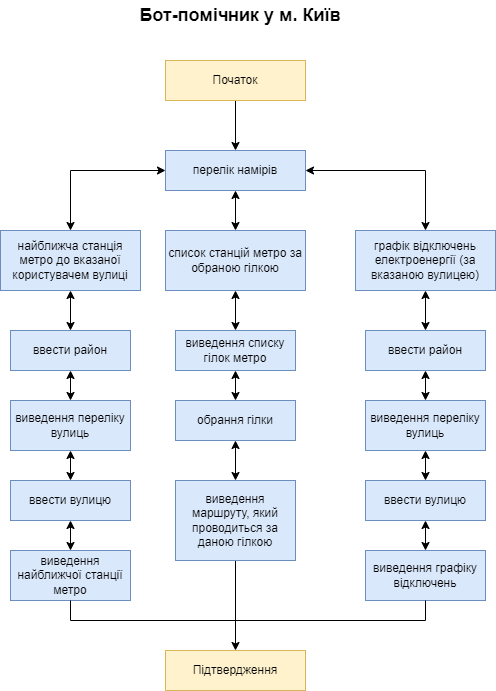

The diagram above was exported from draw.io. Its source (the exported page's mxGraphModel, read from the mxfile embedded in the PNG):
<mxGraphModel dx="889" dy="545" grid="1" gridSize="10" guides="1" tooltips="1" connect="1" arrows="1" fold="1" page="1" pageScale="1" pageWidth="850" pageHeight="1100" background="#ffffff" math="0" shadow="0">
  <root>
    <mxCell id="0" />
    <mxCell id="1" parent="0" />
    <mxCell id="Tq9DQA1zEiKn8g0ZEF6A-9" value="" style="edgeStyle=orthogonalEdgeStyle;rounded=0;orthogonalLoop=1;jettySize=auto;html=1;startArrow=classic;startFill=1;" edge="1" parent="1" source="Tq9DQA1zEiKn8g0ZEF6A-4" target="Tq9DQA1zEiKn8g0ZEF6A-8">
      <mxGeometry relative="1" as="geometry" />
    </mxCell>
    <mxCell id="Tq9DQA1zEiKn8g0ZEF6A-11" value="" style="edgeStyle=orthogonalEdgeStyle;rounded=0;orthogonalLoop=1;jettySize=auto;html=1;startArrow=classic;startFill=1;" edge="1" parent="1" source="Tq9DQA1zEiKn8g0ZEF6A-4" target="Tq9DQA1zEiKn8g0ZEF6A-10">
      <mxGeometry relative="1" as="geometry" />
    </mxCell>
    <mxCell id="Tq9DQA1zEiKn8g0ZEF6A-13" value="" style="edgeStyle=orthogonalEdgeStyle;rounded=0;orthogonalLoop=1;jettySize=auto;html=1;startArrow=classic;startFill=1;" edge="1" parent="1" source="Tq9DQA1zEiKn8g0ZEF6A-4" target="Tq9DQA1zEiKn8g0ZEF6A-12">
      <mxGeometry relative="1" as="geometry" />
    </mxCell>
    <mxCell id="Tq9DQA1zEiKn8g0ZEF6A-4" value="перелік намірів" style="rounded=0;whiteSpace=wrap;html=1;" vertex="1" parent="1">
      <mxGeometry x="255" y="220" width="140" height="40" as="geometry" />
    </mxCell>
    <mxCell id="Tq9DQA1zEiKn8g0ZEF6A-19" value="" style="edgeStyle=orthogonalEdgeStyle;rounded=0;orthogonalLoop=1;jettySize=auto;html=1;startArrow=classic;startFill=1;" edge="1" parent="1" source="Tq9DQA1zEiKn8g0ZEF6A-8" target="Tq9DQA1zEiKn8g0ZEF6A-18">
      <mxGeometry relative="1" as="geometry" />
    </mxCell>
    <mxCell id="Tq9DQA1zEiKn8g0ZEF6A-8" value="найближча станція метро до вказаної користувачем вулиці" style="rounded=0;whiteSpace=wrap;html=1;" vertex="1" parent="1">
      <mxGeometry x="90" y="300" width="140" height="60" as="geometry" />
    </mxCell>
    <mxCell id="Tq9DQA1zEiKn8g0ZEF6A-27" value="" style="edgeStyle=orthogonalEdgeStyle;rounded=0;orthogonalLoop=1;jettySize=auto;html=1;startArrow=classic;startFill=1;" edge="1" parent="1" source="Tq9DQA1zEiKn8g0ZEF6A-10" target="Tq9DQA1zEiKn8g0ZEF6A-26">
      <mxGeometry relative="1" as="geometry" />
    </mxCell>
    <mxCell id="Tq9DQA1zEiKn8g0ZEF6A-10" value="список станцій метро за обраною гілкою" style="rounded=0;whiteSpace=wrap;html=1;" vertex="1" parent="1">
      <mxGeometry x="255" y="300" width="140" height="60" as="geometry" />
    </mxCell>
    <mxCell id="Tq9DQA1zEiKn8g0ZEF6A-33" value="" style="edgeStyle=orthogonalEdgeStyle;rounded=0;orthogonalLoop=1;jettySize=auto;html=1;startArrow=classic;startFill=1;" edge="1" parent="1" source="Tq9DQA1zEiKn8g0ZEF6A-12" target="Tq9DQA1zEiKn8g0ZEF6A-32">
      <mxGeometry relative="1" as="geometry" />
    </mxCell>
    <mxCell id="Tq9DQA1zEiKn8g0ZEF6A-12" value="графік відключень електроенергії (за вказаною вулицею)" style="rounded=0;whiteSpace=wrap;html=1;" vertex="1" parent="1">
      <mxGeometry x="445" y="300" width="140" height="60" as="geometry" />
    </mxCell>
    <mxCell id="Tq9DQA1zEiKn8g0ZEF6A-21" value="" style="edgeStyle=orthogonalEdgeStyle;rounded=0;orthogonalLoop=1;jettySize=auto;html=1;startArrow=classic;startFill=1;" edge="1" parent="1" source="Tq9DQA1zEiKn8g0ZEF6A-18" target="Tq9DQA1zEiKn8g0ZEF6A-20">
      <mxGeometry relative="1" as="geometry" />
    </mxCell>
    <mxCell id="Tq9DQA1zEiKn8g0ZEF6A-18" value="ввести район" style="whiteSpace=wrap;html=1;rounded=0;" vertex="1" parent="1">
      <mxGeometry x="100" y="400" width="120" height="40" as="geometry" />
    </mxCell>
    <mxCell id="Tq9DQA1zEiKn8g0ZEF6A-23" value="" style="edgeStyle=orthogonalEdgeStyle;rounded=0;orthogonalLoop=1;jettySize=auto;html=1;startArrow=classic;startFill=1;" edge="1" parent="1" source="Tq9DQA1zEiKn8g0ZEF6A-20" target="Tq9DQA1zEiKn8g0ZEF6A-22">
      <mxGeometry relative="1" as="geometry" />
    </mxCell>
    <mxCell id="Tq9DQA1zEiKn8g0ZEF6A-20" value="виведення переліку вулиць" style="whiteSpace=wrap;html=1;rounded=0;" vertex="1" parent="1">
      <mxGeometry x="100" y="470" width="120" height="50" as="geometry" />
    </mxCell>
    <mxCell id="Tq9DQA1zEiKn8g0ZEF6A-25" value="" style="edgeStyle=orthogonalEdgeStyle;rounded=0;orthogonalLoop=1;jettySize=auto;html=1;startArrow=classic;startFill=1;" edge="1" parent="1" source="Tq9DQA1zEiKn8g0ZEF6A-22" target="Tq9DQA1zEiKn8g0ZEF6A-24">
      <mxGeometry relative="1" as="geometry" />
    </mxCell>
    <mxCell id="Tq9DQA1zEiKn8g0ZEF6A-22" value="ввести вулицю" style="whiteSpace=wrap;html=1;rounded=0;fillColor=#dae8fc;strokeColor=#6c8ebf;" vertex="1" parent="1">
      <mxGeometry x="100" y="550" width="120" height="40" as="geometry" />
    </mxCell>
    <mxCell id="Tq9DQA1zEiKn8g0ZEF6A-24" value="виведення найближчої станції метро" style="whiteSpace=wrap;html=1;rounded=0;fillColor=#dae8fc;strokeColor=#6c8ebf;" vertex="1" parent="1">
      <mxGeometry x="100" y="620" width="120" height="50" as="geometry" />
    </mxCell>
    <mxCell id="Tq9DQA1zEiKn8g0ZEF6A-29" value="" style="edgeStyle=orthogonalEdgeStyle;rounded=0;orthogonalLoop=1;jettySize=auto;html=1;startArrow=classic;startFill=1;" edge="1" parent="1" source="Tq9DQA1zEiKn8g0ZEF6A-26" target="Tq9DQA1zEiKn8g0ZEF6A-28">
      <mxGeometry relative="1" as="geometry" />
    </mxCell>
    <mxCell id="Tq9DQA1zEiKn8g0ZEF6A-26" value="виведення списку гілок метро" style="whiteSpace=wrap;html=1;rounded=0;" vertex="1" parent="1">
      <mxGeometry x="265" y="400" width="120" height="40" as="geometry" />
    </mxCell>
    <mxCell id="Tq9DQA1zEiKn8g0ZEF6A-31" value="" style="edgeStyle=orthogonalEdgeStyle;rounded=0;orthogonalLoop=1;jettySize=auto;html=1;startArrow=classic;startFill=1;" edge="1" parent="1" source="Tq9DQA1zEiKn8g0ZEF6A-28" target="Tq9DQA1zEiKn8g0ZEF6A-30">
      <mxGeometry relative="1" as="geometry" />
    </mxCell>
    <mxCell id="Tq9DQA1zEiKn8g0ZEF6A-28" value="обрання гілки" style="whiteSpace=wrap;html=1;rounded=0;fillColor=#dae8fc;strokeColor=#6c8ebf;" vertex="1" parent="1">
      <mxGeometry x="265" y="470" width="120" height="40" as="geometry" />
    </mxCell>
    <mxCell id="BBstaIXzXL4TaPFUdddK-10" value="" style="edgeStyle=orthogonalEdgeStyle;rounded=0;orthogonalLoop=1;jettySize=auto;html=1;fontSize=18;startArrow=none;startFill=0;" edge="1" parent="1" source="Tq9DQA1zEiKn8g0ZEF6A-30" target="Tq9DQA1zEiKn8g0ZEF6A-61">
      <mxGeometry relative="1" as="geometry" />
    </mxCell>
    <mxCell id="Tq9DQA1zEiKn8g0ZEF6A-30" value="виведення маршруту, який проводиться за даною гілкою" style="whiteSpace=wrap;html=1;rounded=0;fillColor=#dae8fc;strokeColor=#6c8ebf;" vertex="1" parent="1">
      <mxGeometry x="265" y="550" width="120" height="80" as="geometry" />
    </mxCell>
    <mxCell id="Tq9DQA1zEiKn8g0ZEF6A-43" value="" style="edgeStyle=orthogonalEdgeStyle;rounded=0;orthogonalLoop=1;jettySize=auto;html=1;startArrow=classic;startFill=1;" edge="1" parent="1" source="Tq9DQA1zEiKn8g0ZEF6A-32" target="Tq9DQA1zEiKn8g0ZEF6A-35">
      <mxGeometry relative="1" as="geometry" />
    </mxCell>
    <mxCell id="Tq9DQA1zEiKn8g0ZEF6A-32" value="ввести район" style="whiteSpace=wrap;html=1;rounded=0;" vertex="1" parent="1">
      <mxGeometry x="455" y="400" width="120" height="40" as="geometry" />
    </mxCell>
    <mxCell id="Tq9DQA1zEiKn8g0ZEF6A-46" value="" style="edgeStyle=orthogonalEdgeStyle;rounded=0;orthogonalLoop=1;jettySize=auto;html=1;startArrow=classic;startFill=1;" edge="1" parent="1" source="Tq9DQA1zEiKn8g0ZEF6A-35" target="Tq9DQA1zEiKn8g0ZEF6A-37">
      <mxGeometry relative="1" as="geometry" />
    </mxCell>
    <mxCell id="Tq9DQA1zEiKn8g0ZEF6A-35" value="виведення переліку вулиць" style="whiteSpace=wrap;html=1;rounded=0;fillColor=#dae8fc;strokeColor=#6c8ebf;" vertex="1" parent="1">
      <mxGeometry x="455" y="470" width="120" height="50" as="geometry" />
    </mxCell>
    <mxCell id="Tq9DQA1zEiKn8g0ZEF6A-47" value="" style="edgeStyle=orthogonalEdgeStyle;rounded=0;orthogonalLoop=1;jettySize=auto;html=1;startArrow=classic;startFill=1;" edge="1" parent="1" source="Tq9DQA1zEiKn8g0ZEF6A-37" target="Tq9DQA1zEiKn8g0ZEF6A-38">
      <mxGeometry relative="1" as="geometry" />
    </mxCell>
    <mxCell id="Tq9DQA1zEiKn8g0ZEF6A-37" value="ввести вулицю" style="whiteSpace=wrap;html=1;rounded=0;fillColor=#dae8fc;strokeColor=#6c8ebf;" vertex="1" parent="1">
      <mxGeometry x="455" y="550" width="120" height="40" as="geometry" />
    </mxCell>
    <mxCell id="Tq9DQA1zEiKn8g0ZEF6A-38" value="виведення графіку відключень" style="whiteSpace=wrap;html=1;rounded=0;fillColor=#dae8fc;strokeColor=#6c8ebf;" vertex="1" parent="1">
      <mxGeometry x="455" y="620" width="120" height="50" as="geometry" />
    </mxCell>
    <mxCell id="BBstaIXzXL4TaPFUdddK-1" value="" style="edgeStyle=orthogonalEdgeStyle;rounded=0;orthogonalLoop=1;jettySize=auto;html=1;fontSize=18;startArrow=none;startFill=0;" edge="1" parent="1" source="Tq9DQA1zEiKn8g0ZEF6A-51" target="Tq9DQA1zEiKn8g0ZEF6A-4">
      <mxGeometry relative="1" as="geometry" />
    </mxCell>
    <mxCell id="Tq9DQA1zEiKn8g0ZEF6A-51" value="Початок" style="rounded=0;whiteSpace=wrap;html=1;fillColor=#fff2cc;strokeColor=#d6b656;" vertex="1" parent="1">
      <mxGeometry x="255" y="130" width="140" height="40" as="geometry" />
    </mxCell>
    <mxCell id="Tq9DQA1zEiKn8g0ZEF6A-53" value="&lt;font style=&quot;font-size: 18px;&quot;&gt;&lt;b&gt;Бот-помічник у м. Київ&lt;/b&gt;&lt;/font&gt;" style="text;html=1;strokeColor=none;fillColor=none;align=center;verticalAlign=middle;whiteSpace=wrap;rounded=0;" vertex="1" parent="1">
      <mxGeometry x="210" y="70" width="240" height="30" as="geometry" />
    </mxCell>
    <mxCell id="Tq9DQA1zEiKn8g0ZEF6A-56" value="" style="endArrow=none;html=1;rounded=0;fontSize=18;exitX=0.5;exitY=1;exitDx=0;exitDy=0;" edge="1" parent="1" source="Tq9DQA1zEiKn8g0ZEF6A-24">
      <mxGeometry width="50" height="50" relative="1" as="geometry">
        <mxPoint x="165" y="690" as="sourcePoint" />
        <mxPoint x="160" y="690" as="targetPoint" />
      </mxGeometry>
    </mxCell>
    <mxCell id="Tq9DQA1zEiKn8g0ZEF6A-57" value="" style="endArrow=none;html=1;rounded=0;fontSize=18;" edge="1" parent="1">
      <mxGeometry width="50" height="50" relative="1" as="geometry">
        <mxPoint x="160" y="690" as="sourcePoint" />
        <mxPoint x="515" y="690" as="targetPoint" />
      </mxGeometry>
    </mxCell>
    <mxCell id="Tq9DQA1zEiKn8g0ZEF6A-58" value="" style="endArrow=none;html=1;rounded=0;fontSize=18;entryX=0.5;entryY=1;entryDx=0;entryDy=0;" edge="1" parent="1" target="Tq9DQA1zEiKn8g0ZEF6A-38">
      <mxGeometry width="50" height="50" relative="1" as="geometry">
        <mxPoint x="515" y="690" as="sourcePoint" />
        <mxPoint x="215" y="640" as="targetPoint" />
      </mxGeometry>
    </mxCell>
    <mxCell id="Tq9DQA1zEiKn8g0ZEF6A-61" value="Підтвердження" style="rounded=0;whiteSpace=wrap;html=1;fillColor=#fff2cc;strokeColor=#d6b656;" vertex="1" parent="1">
      <mxGeometry x="255" y="720" width="140" height="40" as="geometry" />
    </mxCell>
    <mxCell id="BBstaIXzXL4TaPFUdddK-2" value="перелік намірів" style="rounded=0;whiteSpace=wrap;html=1;fillColor=#dae8fc;strokeColor=#6c8ebf;" vertex="1" parent="1">
      <mxGeometry x="255" y="220" width="140" height="40" as="geometry" />
    </mxCell>
    <mxCell id="BBstaIXzXL4TaPFUdddK-3" value="найближча станція метро до вказаної користувачем вулиці" style="rounded=0;whiteSpace=wrap;html=1;fillColor=#dae8fc;strokeColor=#6c8ebf;" vertex="1" parent="1">
      <mxGeometry x="90" y="300" width="140" height="60" as="geometry" />
    </mxCell>
    <mxCell id="BBstaIXzXL4TaPFUdddK-4" value="список станцій метро за обраною гілкою" style="rounded=0;whiteSpace=wrap;html=1;fillColor=#dae8fc;strokeColor=#6c8ebf;" vertex="1" parent="1">
      <mxGeometry x="255" y="300" width="140" height="60" as="geometry" />
    </mxCell>
    <mxCell id="BBstaIXzXL4TaPFUdddK-5" value="графік відключень електроенергії (за вказаною вулицею)" style="rounded=0;whiteSpace=wrap;html=1;fillColor=#dae8fc;strokeColor=#6c8ebf;" vertex="1" parent="1">
      <mxGeometry x="445" y="300" width="140" height="60" as="geometry" />
    </mxCell>
    <mxCell id="BBstaIXzXL4TaPFUdddK-6" value="ввести район" style="whiteSpace=wrap;html=1;rounded=0;fillColor=#dae8fc;strokeColor=#6c8ebf;" vertex="1" parent="1">
      <mxGeometry x="100" y="400" width="120" height="40" as="geometry" />
    </mxCell>
    <mxCell id="BBstaIXzXL4TaPFUdddK-7" value="виведення списку гілок метро" style="whiteSpace=wrap;html=1;rounded=0;fillColor=#dae8fc;strokeColor=#6c8ebf;" vertex="1" parent="1">
      <mxGeometry x="265" y="400" width="120" height="40" as="geometry" />
    </mxCell>
    <mxCell id="BBstaIXzXL4TaPFUdddK-8" value="ввести район" style="whiteSpace=wrap;html=1;rounded=0;fillColor=#dae8fc;strokeColor=#6c8ebf;" vertex="1" parent="1">
      <mxGeometry x="455" y="400" width="120" height="40" as="geometry" />
    </mxCell>
    <mxCell id="BBstaIXzXL4TaPFUdddK-9" value="виведення переліку вулиць" style="whiteSpace=wrap;html=1;rounded=0;fillColor=#dae8fc;strokeColor=#6c8ebf;" vertex="1" parent="1">
      <mxGeometry x="100" y="470" width="120" height="50" as="geometry" />
    </mxCell>
  </root>
</mxGraphModel>